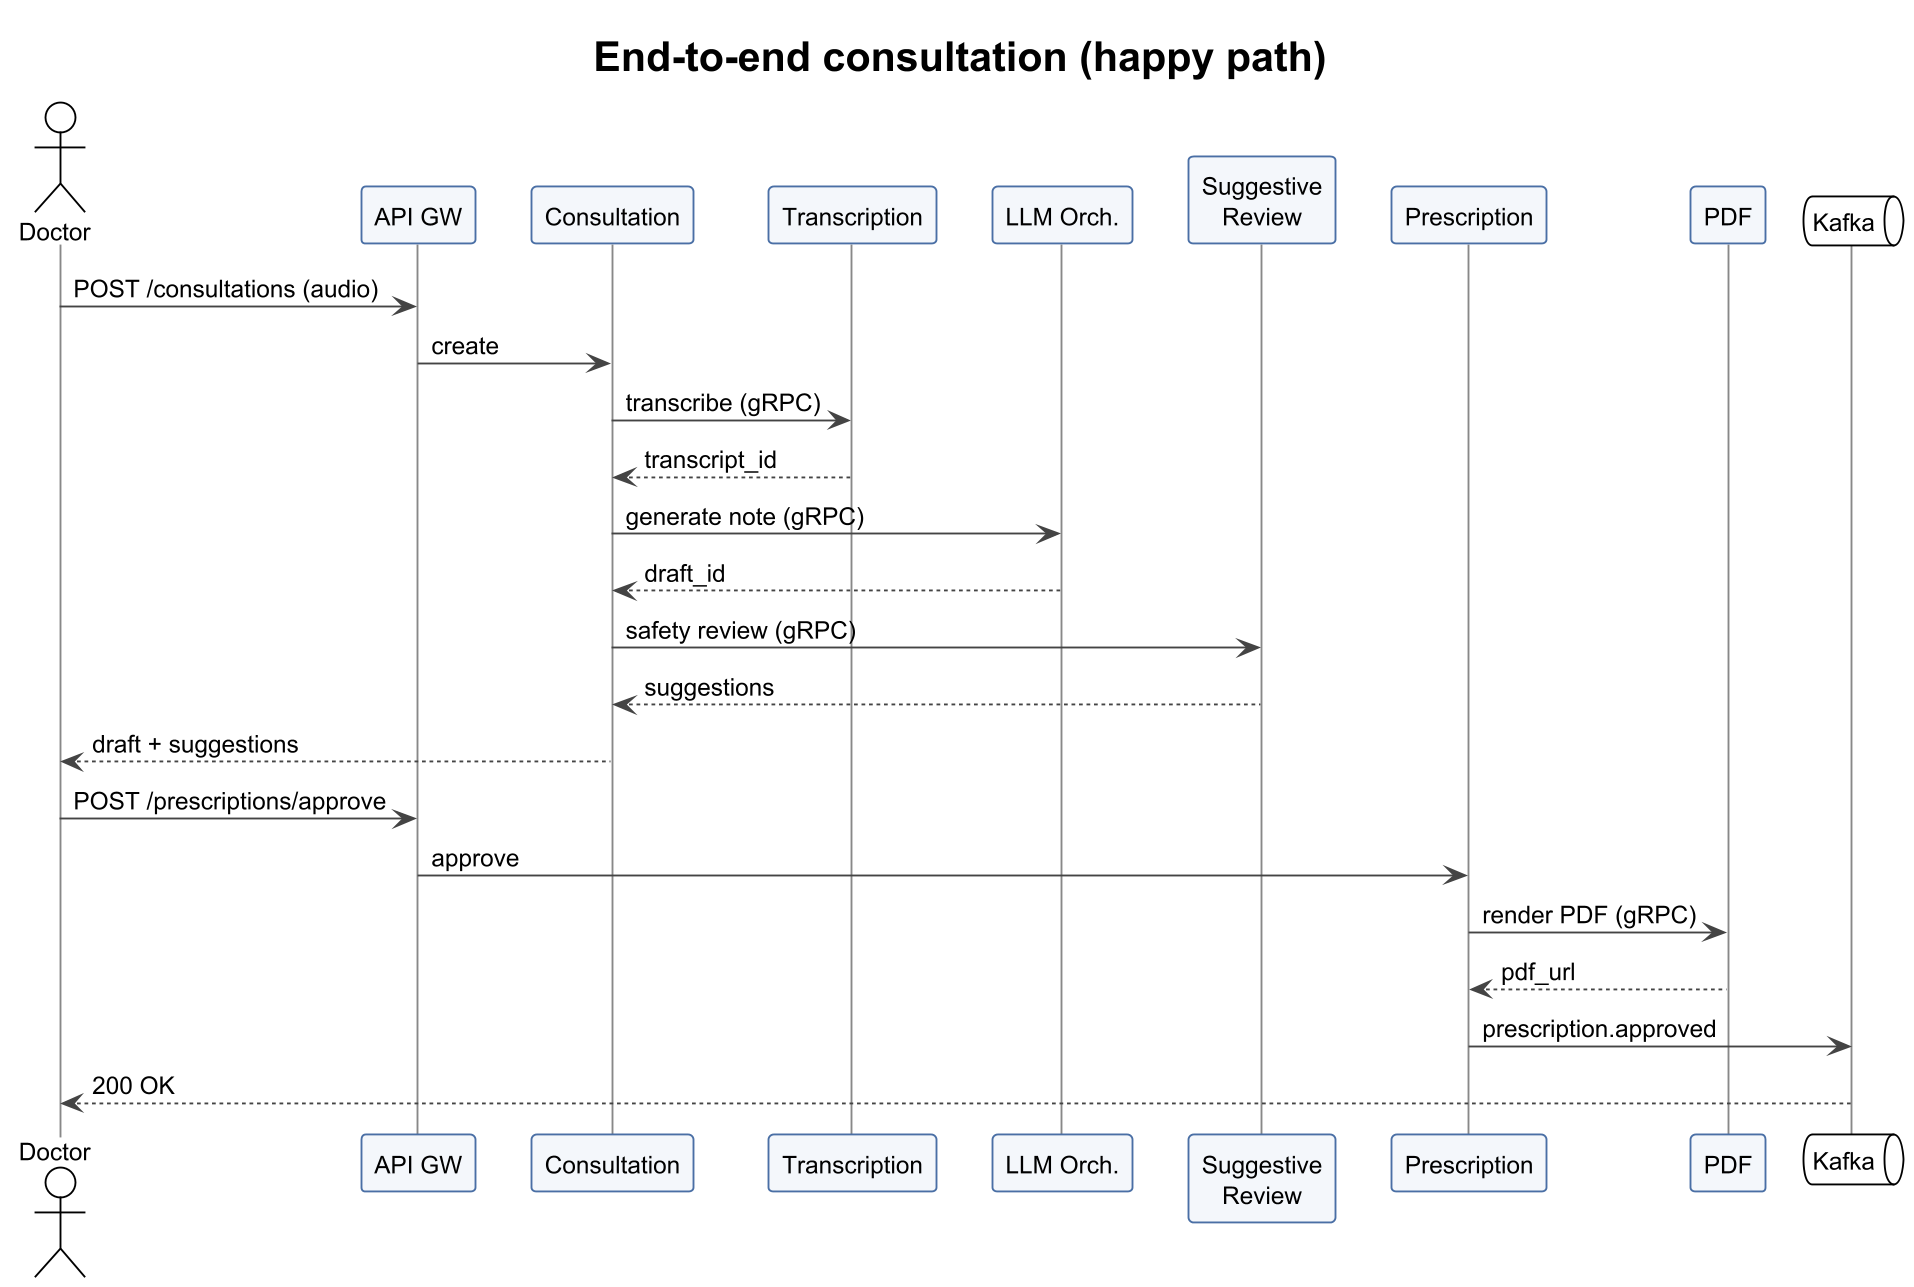

The diagram above was rendered by PlantUML. Its source (embedded in the PNG):
@startuml sequence
!theme plain
skinparam dpi 180
skinparam defaultFontName Helvetica
skinparam defaultFontSize 13
skinparam shadowing false
skinparam ParticipantBackgroundColor #F4F7FB
skinparam ParticipantBorderColor #4A6FA5
skinparam SequenceLifeLineBorderColor #888
skinparam SequenceArrowColor #444

title End-to-end consultation (happy path)

actor Doctor
participant "API GW" as GW
participant "Consultation" as C
participant "Transcription" as T
participant "LLM Orch." as L
participant "Suggestive\nReview" as S
participant "Prescription" as P
participant "PDF" as D
queue "Kafka" as K

Doctor -> GW : POST /consultations (audio)
GW -> C : create
C -> T : transcribe (gRPC)
T --> C : transcript_id
C -> L : generate note (gRPC)
L --> C : draft_id
C -> S : safety review (gRPC)
S --> C : suggestions
C --> Doctor : draft + suggestions
Doctor -> GW : POST /prescriptions/approve
GW -> P : approve
P -> D : render PDF (gRPC)
D --> P : pdf_url
P -> K : prescription.approved
K --> Doctor : 200 OK
@enduml